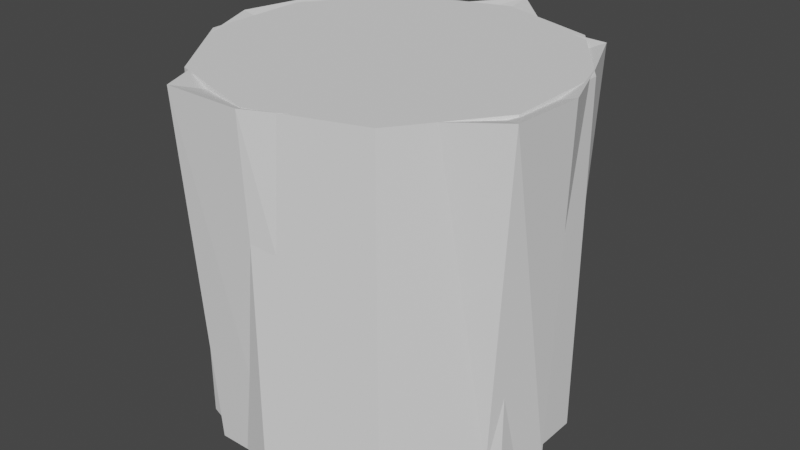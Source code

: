 # Source: log.blend  (saved by Blender 4.1.24; exported with 4.5.12 LTS)
import bpy
from mathutils import Matrix  # noqa: F401  (used for matrix-valued properties, if any)

bpy.ops.wm.read_factory_settings(use_empty=True)
scene = bpy.context.scene
scene.name = 'Scene'

# ---- world
world_world = bpy.data.worlds.new('World'); scene.world = world_world
world_world.use_nodes = True; world_world.node_tree.nodes.clear()
_N = world_world.node_tree.nodes; _L = world_world.node_tree.links
n0 = _N.new('ShaderNodeOutputWorld'); n0.name = 'World Output'; n0.location = (300, 300)
n1 = _N.new('ShaderNodeBackground'); n1.name = 'Background'; n1.location = (10, 300)
n1.inputs[0].default_value = (0.05088, 0.05088, 0.05088, 1.0)
_L.new(n1.outputs[0], n0.inputs[0])
n0.is_active_output = True
world_world.color = (0.05088, 0.05088, 0.05088)
world_world.use_sun_shadow = False
world_world.sun_shadow_jitter_overblur = 0.0

# ---- meshes
me_cylinder_001 = bpy.data.meshes.new('Cylinder.001')
me_cylinder_001.from_pydata([(0.0, 0.4103, -0.4318), (0.0, 0.5203, 0.4614), (0.1616, 0.3901, -0.4329), (0.1531, 0.3697, 0.4507), (0.3113, 0.3113, -0.4345), (0.3393, 0.3393, 0.4578), (0.364, 0.1508, -0.4304), (0.4109, 0.1702, 0.4547), (0.4516, 0.0, -0.4355), (0.4757, 0.0, 0.4574), (0.4072, -0.1687, -0.4345), (0.4662, -0.1931, 0.46), (0.2626, -0.2626, -0.4283), (0.2948, -0.2948, 0.4522), (0.156, -0.3766, -0.4316), (0.1593, -0.3845, 0.4521), (0.0, -0.4248, -0.4331), (0.0, -0.4687, 0.4568), (-0.1748, -0.422, -0.436), (-0.1957, -0.4724, 0.4606), (-0.317, -0.317, -0.4352), (-0.2862, -0.2862, 0.4511), (-0.3835, -0.1588, -0.4322), (-0.4076, -0.1688, 0.4544), (-0.3795, 0.0, -0.4291), (-0.4746, 0.0, 0.4573), (-0.4242, 0.1757, -0.4362), (-0.432, 0.179, 0.4567), (-0.3203, 0.3203, -0.4356), (-0.2695, 0.2695, 0.449), (-0.1757, 0.4241, -0.4362), (-0.153, 0.3693, 0.4507), (0.1183, 0.3013, 0.431), (9.898e-05, 0.4184, 0.444), (0.2881, 0.2737, 0.437), (0.3432, 0.143, 0.433), (0.4022, -0.01198, 0.4355), (0.3955, -0.1501, 0.4388), (0.2563, -0.2325, 0.4314), (0.1216, -0.3216, 0.431), (-0.01926, -0.3962, 0.4353), (-0.1502, -0.3989, 0.44), (-0.2258, -0.2427, 0.4307), (-0.3457, -0.1269, 0.4331), (-0.3984, 0.005654, 0.4355), (-0.3687, 0.1304, 0.436), (-0.2276, 0.2088, 0.4289), (-0.1028, 0.3156, 0.4307), (-0.008816, 0.3262, -0.4034), (0.1361, 0.3081, -0.4042), (0.2417, 0.2528, -0.4061), (0.2864, 0.1159, -0.4024), (0.3612, -0.01263, -0.407), (0.3342, -0.1151, -0.4065), (0.2079, -0.197, -0.401), (0.1092, -0.3027, -0.4035), (-0.01246, -0.3402, -0.4045), (-0.1466, -0.3381, -0.407), (-0.248, -0.2632, -0.4063), (-0.2983, -0.1433, -0.4041), (-0.2945, 0.009837, -0.4017), (-0.3326, 0.159, -0.4081), (-0.2599, 0.2599, -0.4064), (-0.1519, 0.3376, -0.4073)], [], [(0, 1, 3, 2), (2, 3, 5, 4), (4, 5, 7, 6), (6, 7, 9, 8), (8, 9, 11, 10), (10, 11, 13, 12), (12, 13, 15, 14), (14, 15, 17, 16), (16, 17, 19, 18), (18, 19, 21, 20), (20, 21, 23, 22), (22, 23, 25, 24), (24, 25, 27, 26), (26, 27, 29, 28), (28, 29, 31, 30), (30, 31, 1, 0), (33, 32, 3, 1), (32, 34, 5, 3), (34, 35, 7, 5), (35, 36, 9, 7), (36, 37, 11, 9), (37, 38, 13, 11), (38, 39, 15, 13), (39, 40, 17, 15), (40, 41, 19, 17), (41, 42, 21, 19), (42, 43, 23, 21), (43, 44, 25, 23), (44, 45, 27, 25), (45, 46, 29, 27), (46, 47, 31, 29), (47, 33, 1, 31), (49, 48, 0, 2), (50, 49, 2, 4), (51, 50, 4, 6), (52, 51, 6, 8), (53, 52, 8, 10), (54, 53, 10, 12), (55, 54, 12, 14), (56, 55, 14, 16), (57, 56, 16, 18), (58, 57, 18, 20), (59, 58, 20, 22), (60, 59, 22, 24), (61, 60, 24, 26), (62, 61, 26, 28), (63, 62, 28, 30), (48, 63, 30, 0)])
me_cylinder_001.polygons.foreach_set('material_index', [1, 1, 1, 1, 1, 1, 1, 1, 1, 1, 1, 1, 1, 1, 1, 1, 1, 1, 1, 1, 1, 1, 1, 1, 1, 1, 1, 1, 1, 1, 1, 1, 1, 1, 1, 1, 1, 1, 1, 1, 1, 1, 1, 1, 1, 1, 1, 1])
_uv = me_cylinder_001.uv_layers.new(name='UVMap')
_uv.uv.foreach_set('vector', [1.0, 0.5, 1.0, 1.0, 0.9375, 1.0, 0.9375, 0.5, 0.9375, 0.5, 0.9375, 1.0, 0.875, 1.0, 0.875, 0.5, 0.875, 0.5, 0.875, 1.0, 0.8125, 1.0, 0.8125, 0.5, 0.8125, 0.5, 0.8125, 1.0, 0.75, 1.0, 0.75, 0.5, 0.75, 0.5, 0.75, 1.0, 0.6875, 1.0, 0.6875, 0.5, 0.6875, 0.5, 0.6875, 1.0, 0.625, 1.0, 0.625, 0.5, 0.625, 0.5, 0.625, 1.0, 0.5625, 1.0, 0.5625, 0.5, 0.5625, 0.5, 0.5625, 1.0, 0.5, 1.0, 0.5, 0.5, 0.5, 0.5, 0.5, 1.0, 0.4375, 1.0, 0.4375, 0.5, 0.4375, 0.5, 0.4375, 1.0, 0.375, 1.0, 0.375, 0.5, 0.375, 0.5, 0.375, 1.0, 0.3125, 1.0, 0.3125, 0.5, 0.3125, 0.5, 0.3125, 1.0, 0.25, 1.0, 0.25, 0.5, 0.25, 0.5, 0.25, 1.0, 0.1875, 1.0, 0.1875, 0.5, 0.1875, 0.5, 0.1875, 1.0, 0.125, 1.0, 0.125, 0.5, 0.125, 0.5, 0.125, 1.0, 0.0625, 1.0, 0.0625, 0.5, 0.0625, 0.5, 0.0625, 1.0, 0.0, 1.0, 0.0, 0.5, 0.2502, 0.4427, 0.3222, 0.4318, 0.3418, 0.4717, 0.25, 0.49, 0.3222, 0.4318, 0.3949, 0.3873, 0.4197, 0.4197, 0.3418, 0.4717, 0.3949, 0.3873, 0.4352, 0.3271, 0.4717, 0.3418, 0.4197, 0.4197, 0.4352, 0.3271, 0.452, 0.2444, 0.49, 0.25, 0.4717, 0.3418, 0.452, 0.2444, 0.4357, 0.1808, 0.4717, 0.1582, 0.49, 0.25, 0.4357, 0.1808, 0.3973, 0.116, 0.4197, 0.08029, 0.4717, 0.1582, 0.3973, 0.116, 0.3203, 0.06629, 0.3418, 0.02827, 0.4197, 0.08029, 0.3203, 0.06629, 0.2412, 0.04915, 0.25, 0.01, 0.3418, 0.02827, 0.2412, 0.04915, 0.1825, 0.06604, 0.1582, 0.02827, 0.25, 0.01, 0.1825, 0.06604, 0.1145, 0.1056, 0.08029, 0.08029, 0.1582, 0.02827, 0.1145, 0.1056, 0.0635, 0.1808, 0.02827, 0.1582, 0.08029, 0.08029, 0.0635, 0.1808, 0.04852, 0.2528, 0.01, 0.25, 0.02827, 0.1582, 0.04852, 0.2528, 0.06525, 0.3128, 0.02827, 0.3418, 0.01, 0.25, 0.06525, 0.3128, 0.1063, 0.3827, 0.08029, 0.4197, 0.02827, 0.3418, 0.1063, 0.3827, 0.1878, 0.4303, 0.1582, 0.4717, 0.08029, 0.4197, 0.1878, 0.4303, 0.2502, 0.4427, 0.25, 0.49, 0.1582, 0.4717, 0.8269, 0.4248, 0.7455, 0.4395, 0.75, 0.49, 0.8418, 0.4717, 0.8805, 0.3871, 0.8269, 0.4248, 0.8418, 0.4717, 0.9197, 0.4197, 0.9239, 0.3206, 0.8805, 0.3871, 0.9197, 0.4197, 0.9717, 0.3418, 0.9422, 0.2433, 0.9239, 0.3206, 0.9717, 0.3418, 0.99, 0.25, 0.9278, 0.191, 0.9422, 0.2433, 0.99, 0.25, 0.9717, 0.1582, 0.8847, 0.1215, 0.9278, 0.191, 0.9717, 0.1582, 0.9197, 0.08029, 0.8145, 0.07286, 0.8847, 0.1215, 0.9197, 0.08029, 0.8418, 0.02827, 0.7436, 0.05907, 0.8145, 0.07286, 0.8418, 0.02827, 0.75, 0.01, 0.673, 0.07238, 0.7436, 0.05907, 0.75, 0.01, 0.6582, 0.02827, 0.6183, 0.1098, 0.673, 0.07238, 0.6582, 0.02827, 0.5803, 0.08029, 0.58, 0.1674, 0.6183, 0.1098, 0.5803, 0.08029, 0.5283, 0.1582, 0.5662, 0.255, 0.58, 0.1674, 0.5283, 0.1582, 0.51, 0.25, 0.576, 0.333, 0.5662, 0.255, 0.51, 0.25, 0.5283, 0.3418, 0.6124, 0.3876, 0.576, 0.333, 0.5283, 0.3418, 0.5803, 0.4197, 0.6708, 0.4246, 0.6124, 0.3876, 0.5803, 0.4197, 0.6582, 0.4717, 0.7455, 0.4395, 0.6708, 0.4246, 0.6582, 0.4717, 0.75, 0.49])
me_cylinder_001.materials.append(None)
me_cylinder_001.materials.append(None)
me_cylinder_001.update()
me_cylinder_002 = bpy.data.meshes.new('Cylinder.002')
me_cylinder_002.from_pydata([(-4.021e-05, 3.745e-05, -0.4021), (5.533e-05, -4.124e-05, 0.4275), (0.1183, 0.3013, 0.431), (9.898e-05, 0.4184, 0.444), (0.2881, 0.2737, 0.437), (0.3432, 0.143, 0.433), (0.4022, -0.01198, 0.4355), (0.3955, -0.1501, 0.4388), (0.2563, -0.2325, 0.4314), (0.1216, -0.3216, 0.431), (-0.01926, -0.3962, 0.4353), (-0.1502, -0.3989, 0.44), (-0.2258, -0.2427, 0.4307), (-0.3457, -0.1269, 0.4331), (-0.3984, 0.005654, 0.4355), (-0.3687, 0.1304, 0.436), (-0.2276, 0.2088, 0.4289), (-0.1028, 0.3156, 0.4307), (-0.008816, 0.3262, -0.4034), (0.1361, 0.3081, -0.4042), (0.2417, 0.2528, -0.4061), (0.2864, 0.1159, -0.4024), (0.3612, -0.01263, -0.407), (0.3342, -0.1151, -0.4065), (0.2079, -0.197, -0.401), (0.1092, -0.3027, -0.4035), (-0.01246, -0.3402, -0.4045), (-0.1466, -0.3381, -0.407), (-0.248, -0.2632, -0.4063), (-0.2983, -0.1433, -0.4041), (-0.2945, 0.009837, -0.4017), (-0.3326, 0.159, -0.4081), (-0.2599, 0.2599, -0.4064), (-0.1519, 0.3376, -0.4073)], [], [(0, 18, 19), (1, 2, 3), (0, 19, 20), (1, 4, 2), (0, 20, 21), (1, 5, 4), (0, 21, 22), (1, 6, 5), (0, 22, 23), (1, 7, 6), (0, 23, 24), (1, 8, 7), (0, 24, 25), (1, 9, 8), (0, 25, 26), (1, 10, 9), (0, 26, 27), (1, 11, 10), (0, 27, 28), (1, 12, 11), (0, 28, 29), (1, 13, 12), (0, 29, 30), (1, 14, 13), (0, 30, 31), (1, 15, 14), (0, 31, 32), (1, 16, 15), (0, 32, 33), (1, 17, 16), (0, 33, 18), (1, 3, 17)])
_uv = me_cylinder_002.uv_layers.new(name='UVMap')
_uv.uv.foreach_set('vector', [0.75, 0.25, 0.7455, 0.4395, 0.8269, 0.4248, 0.25, 0.25, 0.3222, 0.4318, 0.2502, 0.4427, 0.75, 0.25, 0.8269, 0.4248, 0.8805, 0.3871, 0.25, 0.25, 0.3949, 0.3873, 0.3222, 0.4318, 0.75, 0.25, 0.8805, 0.3871, 0.9239, 0.3206, 0.25, 0.25, 0.4352, 0.3271, 0.3949, 0.3873, 0.75, 0.25, 0.9239, 0.3206, 0.9422, 0.2433, 0.25, 0.25, 0.452, 0.2444, 0.4352, 0.3271, 0.75, 0.25, 0.9422, 0.2433, 0.9278, 0.191, 0.25, 0.25, 0.4357, 0.1808, 0.452, 0.2444, 0.75, 0.25, 0.9278, 0.191, 0.8847, 0.1215, 0.25, 0.25, 0.3973, 0.116, 0.4357, 0.1808, 0.75, 0.25, 0.8847, 0.1215, 0.8145, 0.07286, 0.25, 0.25, 0.3203, 0.06629, 0.3973, 0.116, 0.75, 0.25, 0.8145, 0.07286, 0.7436, 0.05907, 0.25, 0.25, 0.2412, 0.04915, 0.3203, 0.06629, 0.75, 0.25, 0.7436, 0.05907, 0.673, 0.07238, 0.25, 0.25, 0.1825, 0.06604, 0.2412, 0.04915, 0.75, 0.25, 0.673, 0.07238, 0.6183, 0.1098, 0.25, 0.25, 0.1145, 0.1056, 0.1825, 0.06604, 0.75, 0.25, 0.6183, 0.1098, 0.58, 0.1674, 0.25, 0.25, 0.0635, 0.1808, 0.1145, 0.1056, 0.75, 0.25, 0.58, 0.1674, 0.5662, 0.255, 0.25, 0.25, 0.04852, 0.2528, 0.0635, 0.1808, 0.75, 0.25, 0.5662, 0.255, 0.576, 0.333, 0.25, 0.25, 0.06525, 0.3128, 0.04852, 0.2528, 0.75, 0.25, 0.576, 0.333, 0.6124, 0.3876, 0.25, 0.25, 0.1063, 0.3827, 0.06525, 0.3128, 0.75, 0.25, 0.6124, 0.3876, 0.6708, 0.4246, 0.25, 0.25, 0.1878, 0.4303, 0.1063, 0.3827, 0.75, 0.25, 0.6708, 0.4246, 0.7455, 0.4395, 0.25, 0.25, 0.2502, 0.4427, 0.1878, 0.4303])
me_cylinder_002.materials.append(None)
me_cylinder_002.materials.append(None)
me_cylinder_002.update()
me_cylinder = bpy.data.meshes.new('Cylinder')
me_cylinder.from_pydata([(0.0, -3.124e-09, -0.4328), (0.0, -3.124e-09, 0.4539), (0.0, 0.4539, -0.4328), (0.0, 0.4539, 0.4539), (0.2668, 0.3672, -0.4328), (0.2668, 0.3672, 0.4539), (0.4317, 0.1403, -0.4328), (0.4317, 0.1403, 0.4539), (0.4317, -0.1403, -0.4328), (0.4317, -0.1403, 0.4539), (0.2668, -0.3672, -0.4328), (0.2668, -0.3672, 0.4539), (0.0, -0.4539, -0.4328), (0.0, -0.4539, 0.4539), (-0.2668, -0.3672, -0.4328), (-0.2668, -0.3672, 0.4539), (-0.4317, -0.1403, -0.4328), (-0.4317, -0.1403, 0.4539), (-0.4317, 0.1403, -0.4328), (-0.4317, 0.1403, 0.4539), (-0.2668, 0.3672, -0.4328), (-0.2668, 0.3672, 0.4539)], [], [(0, 2, 4), (1, 5, 3), (2, 3, 5, 4), (0, 4, 6), (1, 7, 5), (4, 5, 7, 6), (0, 6, 8), (1, 9, 7), (6, 7, 9, 8), (0, 8, 10), (1, 11, 9), (8, 9, 11, 10), (0, 10, 12), (1, 13, 11), (10, 11, 13, 12), (0, 12, 14), (1, 15, 13), (12, 13, 15, 14), (0, 14, 16), (1, 17, 15), (14, 15, 17, 16), (0, 16, 18), (1, 19, 17), (16, 17, 19, 18), (0, 18, 20), (1, 21, 19), (18, 19, 21, 20), (0, 20, 2), (1, 3, 21), (20, 21, 3, 2)])
_uv = me_cylinder.uv_layers.new(name='UVMap')
_uv.uv.foreach_set('vector', [0.75, 0.25, 0.75, 0.49, 0.8911, 0.4442, 0.25, 0.25, 0.3911, 0.4442, 0.25, 0.49, 1.0, 0.5, 1.0, 1.0, 0.9, 1.0, 0.9, 0.5, 0.75, 0.25, 0.8911, 0.4442, 0.9783, 0.3242, 0.25, 0.25, 0.4783, 0.3242, 0.3911, 0.4442, 0.9, 0.5, 0.9, 1.0, 0.8, 1.0, 0.8, 0.5, 0.75, 0.25, 0.9783, 0.3242, 0.9783, 0.1758, 0.25, 0.25, 0.4783, 0.1758, 0.4783, 0.3242, 0.8, 0.5, 0.8, 1.0, 0.7, 1.0, 0.7, 0.5, 0.75, 0.25, 0.9783, 0.1758, 0.8911, 0.05584, 0.25, 0.25, 0.3911, 0.05584, 0.4783, 0.1758, 0.7, 0.5, 0.7, 1.0, 0.6, 1.0, 0.6, 0.5, 0.75, 0.25, 0.8911, 0.05584, 0.75, 0.01, 0.25, 0.25, 0.25, 0.01, 0.3911, 0.05584, 0.6, 0.5, 0.6, 1.0, 0.5, 1.0, 0.5, 0.5, 0.75, 0.25, 0.75, 0.01, 0.6089, 0.05584, 0.25, 0.25, 0.1089, 0.05584, 0.25, 0.01, 0.5, 0.5, 0.5, 1.0, 0.4, 1.0, 0.4, 0.5, 0.75, 0.25, 0.6089, 0.05584, 0.5217, 0.1758, 0.25, 0.25, 0.02175, 0.1758, 0.1089, 0.05584, 0.4, 0.5, 0.4, 1.0, 0.3, 1.0, 0.3, 0.5, 0.75, 0.25, 0.5217, 0.1758, 0.5217, 0.3242, 0.25, 0.25, 0.02175, 0.3242, 0.02175, 0.1758, 0.3, 0.5, 0.3, 1.0, 0.2, 1.0, 0.2, 0.5, 0.75, 0.25, 0.5217, 0.3242, 0.6089, 0.4442, 0.25, 0.25, 0.1089, 0.4442, 0.02175, 0.3242, 0.2, 0.5, 0.2, 1.0, 0.1, 1.0, 0.1, 0.5, 0.75, 0.25, 0.6089, 0.4442, 0.75, 0.49, 0.25, 0.25, 0.25, 0.49, 0.1089, 0.4442, 0.1, 0.5, 0.1, 1.0, -7.451e-08, 1.0, -7.451e-08, 0.5])
me_cylinder.update()

# ---- objects
ob_bark = bpy.data.objects.new('Bark', me_cylinder_001)
ob_wood = bpy.data.objects.new('Wood', me_cylinder_002)
ob_loghitbox = bpy.data.objects.new('LogHitbox', me_cylinder)

# ---- transforms, parenting, visibility, modifiers, constraints
ob_bark.location = (0.0, 0.0, 0.0)
ob_wood.location = (0.0, 0.0, 0.0)
ob_loghitbox.location = (0.0, 0.0, 0.0)

# ---- collection membership
scene.collection.objects.link(ob_bark)
scene.collection.objects.link(ob_wood)
scene.collection.objects.link(ob_loghitbox)

# ---- scene / render settings (as saved in the file)
scene.frame_start = 1; scene.frame_end = 250; scene.frame_set(1)
scene.render.engine = 'CYCLES'
scene.cycles.samples = 1
scene.cycles.sampling_pattern = 'TABULATED_SOBOL'
scene.cycles.bake_type = 'EMIT'
scene.eevee.ray_tracing_options.trace_max_roughness = 0.0
scene.view_settings.view_transform = 'Filmic'
bpy.context.view_layer.update()

# ---- added for rendering (the .blend has no active camera and no usable light): camera, sun
cam_auto = bpy.data.cameras.new('AutoCamera')
cam_auto.lens = 50.0
cam_auto.sensor_width = 36.0
cam_auto.clip_end = 1000.0
ob_auto_camera = bpy.data.objects.new('AutoCamera', cam_auto)
scene.collection.objects.link(ob_auto_camera)
ob_auto_camera.location = (1.51926, -1.79846, 1.22757)
ob_auto_camera.rotation_euler = (1.09748, -7.21219e-08, 0.694738)
scene.camera = ob_auto_camera
light_auto_sun = bpy.data.lights.new('AutoSun', 'SUN')
light_auto_sun.energy = 3.0
light_auto_sun.angle = 0.0523599
ob_auto_sun = bpy.data.objects.new('AutoSun', light_auto_sun)
scene.collection.objects.link(ob_auto_sun)
ob_auto_sun.rotation_euler = (0.872665, 0.174533, 0.523599)
bpy.context.view_layer.update()
